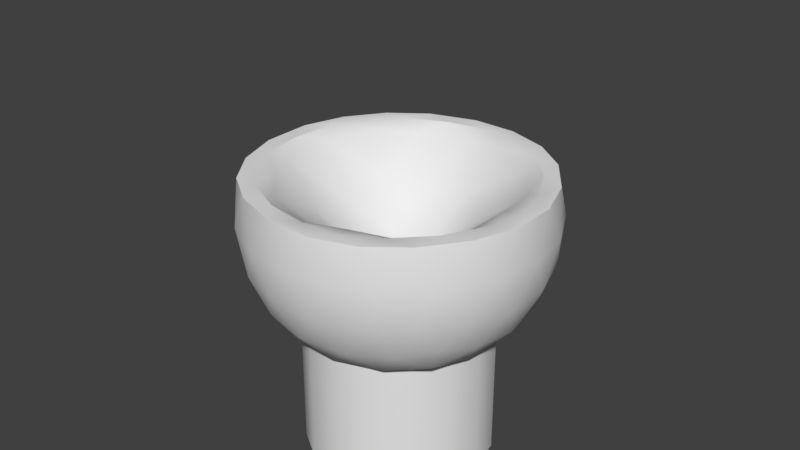 # Source: editor_attachment.blend  (saved by Blender 2.79.0; exported with 4.5.12 LTS)
import bpy
from mathutils import Matrix  # noqa: F401  (used for matrix-valued properties, if any)

bpy.ops.wm.read_factory_settings(use_empty=True)
scene = bpy.context.scene
scene.name = 'Scene'

# ---- collections
col_collection_1 = bpy.data.collections.new('Collection 1'); scene.collection.children.link(col_collection_1)
col_collection_1.hide_render = True
col_collection_1.hide_viewport = True
col_collection_2 = bpy.data.collections.new('Collection 2'); scene.collection.children.link(col_collection_2)
col_collection_3 = bpy.data.collections.new('Collection 3'); scene.collection.children.link(col_collection_3)
col_collection_3.hide_render = True
col_collection_3.hide_viewport = True
col_collection_4 = bpy.data.collections.new('Collection 4'); scene.collection.children.link(col_collection_4)
col_collection_4.hide_render = True
col_collection_4.hide_viewport = True

# ---- materials (node trees are filled in below, after node groups)
mat_core_mat_gizmo_toml = bpy.data.materials.new('core:mat_gizmo.toml')
mat_core_mat_gizmo_toml.alpha_threshold = 0.0
mat_core_mat_gizmo_toml.use_transparent_shadow = False
mat_core_mat_gizmo_toml.roughness = 0.5

# ---- material node trees

# ---- world
world_world = bpy.data.worlds.new('World'); scene.world = world_world
world_world.color = (0.05088, 0.05088, 0.05088)
world_world.use_sun_shadow = False
world_world.sun_shadow_jitter_overblur = 0.0
world_world.cycles.sampling_method = 'MANUAL'

# ---- meshes
me_cylinder_001 = bpy.data.meshes.new('Cylinder.001')
me_cylinder_001.from_pydata([(4.796e-08, 0.3791, -0.3791), (4.796e-08, 0.3791, 0.7053), (0.1451, 0.3502, -0.3791), (0.1451, 0.3502, 0.7053), (0.268, 0.268, -0.3791), (0.268, 0.268, 0.7053), (0.3502, 0.1451, -0.3791), (0.3502, 0.1451, 0.7053), (0.3791, -2.226e-08, -0.3791), (0.3791, -2.226e-08, 0.7053), (0.3502, -0.1451, -0.3791), (0.3502, -0.1451, 0.7053), (0.268, -0.268, -0.3791), (0.268, -0.268, 0.7053), (0.1451, -0.3502, -0.3791), (0.1451, -0.3502, 0.7053), (1.052e-07, -0.3791, -0.3791), (1.052e-07, -0.3791, 0.7053), (-0.1451, -0.3502, -0.3791), (-0.1451, -0.3502, 0.7053), (-0.268, -0.268, -0.3791), (-0.268, -0.268, 0.7053), (-0.3502, -0.1451, -0.3791), (-0.3502, -0.1451, 0.7053), (-0.3791, -1.169e-09, -0.3791), (-0.3791, -1.169e-09, 0.7053), (-0.3502, 0.1451, -0.3791), (-0.3502, 0.1451, 0.7053), (-0.268, 0.268, -0.3791), (-0.268, 0.268, 0.7053), (-0.1451, 0.3502, -0.3791), (-0.1451, 0.3502, 0.7053), (-6.115e-09, 1.704e-08, 0.3283), (0.9289, -0.6749, 1.038), (-0.3548, -1.092, 1.038), (-1.148, 1.704e-08, 1.038), (-0.3548, 1.092, 1.038), (0.9289, 0.6749, 1.038), (0.3548, -1.092, 2.186), (-0.9289, -0.6749, 2.186), (-0.9289, 0.6749, 2.186), (0.3548, 1.092, 2.186), (1.148, 1.704e-08, 2.186), (-6.115e-09, 1.704e-08, 2.896), (-0.2989, -0.9199, 0.7679), (-0.2086, -0.6419, 0.52), (-0.09963, -0.3066, 0.3694), (0.2608, -0.1895, 0.3694), (0.546, -0.3967, 0.52), (0.7825, -0.5685, 0.7679), (0.6829, -0.8752, 0.9672), (0.3375, -1.039, 0.9371), (-0.03805, -1.109, 0.9672), (1.043, 0.379, 0.9672), (1.092, 1.704e-08, 0.9371), (1.043, -0.379, 0.9672), (0.2608, 0.1895, 0.3694), (0.546, 0.3967, 0.52), (0.7825, 0.5685, 0.7679), (-0.9672, 1.704e-08, 0.7679), (-0.6749, 1.704e-08, 0.52), (-0.3224, 1.704e-08, 0.3694), (-0.6213, -0.9199, 0.9672), (-0.8835, -0.6419, 0.9371), (-1.067, -0.3066, 0.9672), (-0.2989, 0.9199, 0.7679), (-0.2086, 0.6419, 0.52), (-0.09963, 0.3066, 0.3694), (-1.067, 0.3066, 0.9672), (-0.8835, 0.6419, 0.9371), (-0.6213, 0.9199, 0.9672), (-0.03805, 1.109, 0.9672), (0.3375, 1.039, 0.9371), (0.6829, 0.8752, 0.9672), (1.228, -0.1895, 1.934), (1.221, -0.3967, 1.612), (1.105, -0.5685, 1.29), (1.105, 0.5685, 1.29), (1.221, 0.3967, 1.612), (1.228, 0.1895, 1.934), (0.1993, -1.227, 1.934), (-6.115e-09, -1.284, 1.612), (-0.1993, -1.227, 1.29), (0.8821, -0.8752, 1.29), (0.7546, -1.039, 1.612), (0.5597, -1.109, 1.934), (-1.105, -0.5685, 1.934), (-1.221, -0.3967, 1.612), (-1.228, -0.1895, 1.29), (-0.5597, -1.109, 1.29), (-0.7546, -1.039, 1.612), (-0.8821, -0.8752, 1.934), (-0.8821, 0.8752, 1.934), (-0.7546, 1.039, 1.612), (-0.5597, 1.109, 1.29), (-1.228, 0.1895, 1.29), (-1.221, 0.3967, 1.612), (-1.105, 0.5685, 1.934), (0.5597, 1.109, 1.934), (0.7546, 1.039, 1.612), (0.8821, 0.8752, 1.29), (-0.1993, 1.227, 1.29), (-6.115e-09, 1.284, 1.612), (0.1993, 1.227, 1.934), (1.067, -0.3066, 2.257), (0.8835, -0.6419, 2.287), (0.6213, -0.9199, 2.257), (0.03805, -1.109, 2.257), (-0.3375, -1.039, 2.287), (-0.6829, -0.8752, 2.257), (-1.043, -0.379, 2.257), (-1.092, 1.704e-08, 2.287), (-1.043, 0.379, 2.257), (-0.6829, 0.8752, 2.257), (-0.3375, 1.039, 2.287), (0.03805, 1.109, 2.257), (0.6213, 0.9199, 2.257), (0.8835, 0.6419, 2.287), (1.067, 0.3066, 2.257), (0.09963, -0.3066, 2.855), (0.2086, -0.6419, 2.704), (0.2989, -0.9199, 2.456), (0.9672, 1.704e-08, 2.456), (0.6749, 1.704e-08, 2.704), (0.3224, 1.704e-08, 2.855), (-0.2608, -0.1895, 2.855), (-0.546, -0.3967, 2.704), (-0.7825, -0.5685, 2.456), (-0.2608, 0.1895, 2.855), (-0.546, 0.3967, 2.704), (-0.7825, 0.5685, 2.456), (0.09963, 0.3066, 2.855), (0.2086, 0.6419, 2.704), (0.2989, 0.9199, 2.456), (0.4645, 0.3375, 2.76), (0.8193, 0.3375, 2.541), (0.5741, 0.6749, 2.541), (-0.1774, 0.546, 2.76), (-0.06777, 0.8835, 2.541), (-0.4645, 0.7546, 2.541), (-0.5741, 1.704e-08, 2.76), (-0.8612, 0.2086, 2.541), (-0.8612, -0.2086, 2.541), (-0.1774, -0.546, 2.76), (-0.4645, -0.7546, 2.541), (-0.06777, -0.8835, 2.541), (0.4645, -0.3375, 2.76), (0.5741, -0.6749, 2.541), (0.8193, -0.3375, 2.541), (1.106, 0.546, 1.967), (1.039, 0.7546, 1.612), (0.8612, 0.8835, 1.967), (-0.1774, 1.221, 1.967), (-0.3967, 1.221, 1.612), (-0.5741, 1.092, 1.967), (-1.216, 0.2086, 1.967), (-1.284, -4.461e-07, 1.612), (-1.216, -0.2086, 1.967), (-0.5741, -1.092, 1.967), (-0.3967, -1.221, 1.612), (-0.1774, -1.221, 1.967), (0.8612, -0.8835, 1.967), (1.039, -0.7546, 1.612), (1.106, -0.546, 1.967), (0.3967, 1.221, 1.612), (0.5741, 1.092, 1.257), (0.1774, 1.221, 1.257), (-1.039, 0.7546, 1.612), (-0.8612, 0.8835, 1.257), (-1.106, 0.546, 1.257), (-1.039, -0.7546, 1.612), (-1.106, -0.546, 1.257), (-0.8612, -0.8835, 1.257), (0.3967, -1.221, 1.612), (0.1774, -1.221, 1.257), (0.5741, -1.092, 1.257), (1.284, 1.704e-08, 1.612), (1.216, -0.2086, 1.257), (1.216, 0.2086, 1.257), (0.4645, 0.7546, 0.6831), (0.1774, 0.546, 0.4638), (0.06777, 0.8835, 0.6831), (-0.5741, 0.6749, 0.6831), (-0.4645, 0.3375, 0.4638), (-0.8193, 0.3375, 0.6831), (-0.8193, -0.3375, 0.6831), (-0.4645, -0.3375, 0.4638), (-0.5741, -0.6749, 0.6831), (0.8612, 0.2086, 0.6831), (0.8612, -0.2086, 0.6831), (0.5741, -9.303e-07, 0.4638), (0.06777, -0.8835, 0.6831), (0.1774, -0.546, 0.4638), (0.4645, -0.7546, 0.6831)], [], [(0, 1, 3, 2), (2, 3, 5, 4), (4, 5, 7, 6), (6, 7, 9, 8), (8, 9, 11, 10), (10, 11, 13, 12), (12, 13, 15, 14), (14, 15, 17, 16), (16, 17, 19, 18), (18, 19, 21, 20), (20, 21, 23, 22), (22, 23, 25, 24), (24, 25, 27, 26), (26, 27, 29, 28), (3, 1, 31, 29, 27, 25, 23, 21, 19, 17, 15, 13, 11, 9, 7, 5), (28, 29, 31, 30), (30, 31, 1, 0), (0, 2, 4, 6, 8, 10, 12, 14, 16, 18, 20, 22, 24, 26, 28, 30), (32, 47, 46), (33, 49, 55), (32, 46, 61), (32, 61, 67), (32, 67, 56), (33, 55, 76), (34, 52, 82), (35, 64, 88), (36, 70, 94), (37, 73, 100), (33, 76, 83), (34, 82, 89), (35, 88, 95), (36, 94, 101), (37, 100, 77), (38, 106, 121), (39, 109, 127), (40, 112, 130), (41, 115, 133), (42, 118, 122), (124, 131, 43), (123, 134, 124), (122, 135, 123), (124, 134, 131), (134, 132, 131), (123, 135, 134), (135, 136, 134), (134, 136, 132), (136, 133, 132), (122, 118, 135), (118, 117, 135), (135, 117, 136), (117, 116, 136), (136, 116, 133), (116, 41, 133), (131, 128, 43), (132, 137, 131), (133, 138, 132), (131, 137, 128), (137, 129, 128), (132, 138, 137), (138, 139, 137), (137, 139, 129), (139, 130, 129), (133, 115, 138), (115, 114, 138), (138, 114, 139), (114, 113, 139), (139, 113, 130), (113, 40, 130), (128, 125, 43), (129, 140, 128), (130, 141, 129), (128, 140, 125), (140, 126, 125), (129, 141, 140), (141, 142, 140), (140, 142, 126), (142, 127, 126), (130, 112, 141), (112, 111, 141), (141, 111, 142), (111, 110, 142), (142, 110, 127), (110, 39, 127), (125, 119, 43), (126, 143, 125), (127, 144, 126), (125, 143, 119), (143, 120, 119), (126, 144, 143), (144, 145, 143), (143, 145, 120), (145, 121, 120), (127, 109, 144), (109, 108, 144), (144, 108, 145), (108, 107, 145), (145, 107, 121), (107, 38, 121), (119, 124, 43), (120, 146, 119), (121, 147, 120), (119, 146, 124), (146, 123, 124), (120, 147, 146), (147, 148, 146), (146, 148, 123), (148, 122, 123), (121, 106, 147), (106, 105, 147), (147, 105, 148), (105, 104, 148), (148, 104, 122), (104, 42, 122), (79, 118, 42), (78, 149, 79), (77, 150, 78), (79, 149, 118), (149, 117, 118), (78, 150, 149), (150, 151, 149), (149, 151, 117), (151, 116, 117), (77, 100, 150), (100, 99, 150), (150, 99, 151), (99, 98, 151), (151, 98, 116), (98, 41, 116), (103, 115, 41), (102, 152, 103), (101, 153, 102), (103, 152, 115), (152, 114, 115), (102, 153, 152), (153, 154, 152), (152, 154, 114), (154, 113, 114), (101, 94, 153), (94, 93, 153), (153, 93, 154), (93, 92, 154), (154, 92, 113), (92, 40, 113), (97, 112, 40), (96, 155, 97), (95, 156, 96), (97, 155, 112), (155, 111, 112), (96, 156, 155), (156, 157, 155), (155, 157, 111), (157, 110, 111), (95, 88, 156), (88, 87, 156), (156, 87, 157), (87, 86, 157), (157, 86, 110), (86, 39, 110), (91, 109, 39), (90, 158, 91), (89, 159, 90), (91, 158, 109), (158, 108, 109), (90, 159, 158), (159, 160, 158), (158, 160, 108), (160, 107, 108), (89, 82, 159), (82, 81, 159), (159, 81, 160), (81, 80, 160), (160, 80, 107), (80, 38, 107), (85, 106, 38), (84, 161, 85), (83, 162, 84), (85, 161, 106), (161, 105, 106), (84, 162, 161), (162, 163, 161), (161, 163, 105), (163, 104, 105), (83, 76, 162), (76, 75, 162), (162, 75, 163), (75, 74, 163), (163, 74, 104), (74, 42, 104), (98, 103, 41), (99, 164, 98), (100, 165, 99), (98, 164, 103), (164, 102, 103), (99, 165, 164), (165, 166, 164), (164, 166, 102), (166, 101, 102), (100, 73, 165), (73, 72, 165), (165, 72, 166), (72, 71, 166), (166, 71, 101), (71, 36, 101), (92, 97, 40), (93, 167, 92), (94, 168, 93), (92, 167, 97), (167, 96, 97), (93, 168, 167), (168, 169, 167), (167, 169, 96), (169, 95, 96), (94, 70, 168), (70, 69, 168), (168, 69, 169), (69, 68, 169), (169, 68, 95), (68, 35, 95), (86, 91, 39), (87, 170, 86), (88, 171, 87), (86, 170, 91), (170, 90, 91), (87, 171, 170), (171, 172, 170), (170, 172, 90), (172, 89, 90), (88, 64, 171), (64, 63, 171), (171, 63, 172), (63, 62, 172), (172, 62, 89), (62, 34, 89), (80, 85, 38), (81, 173, 80), (82, 174, 81), (80, 173, 85), (173, 84, 85), (81, 174, 173), (174, 175, 173), (173, 175, 84), (175, 83, 84), (82, 52, 174), (52, 51, 174), (174, 51, 175), (51, 50, 175), (175, 50, 83), (50, 33, 83), (74, 79, 42), (75, 176, 74), (76, 177, 75), (74, 176, 79), (176, 78, 79), (75, 177, 176), (177, 178, 176), (176, 178, 78), (178, 77, 78), (76, 55, 177), (55, 54, 177), (177, 54, 178), (54, 53, 178), (178, 53, 77), (53, 37, 77), (58, 73, 37), (57, 179, 58), (56, 180, 57), (58, 179, 73), (179, 72, 73), (57, 180, 179), (180, 181, 179), (179, 181, 72), (181, 71, 72), (56, 67, 180), (67, 66, 180), (180, 66, 181), (66, 65, 181), (181, 65, 71), (65, 36, 71), (65, 70, 36), (66, 182, 65), (67, 183, 66), (65, 182, 70), (182, 69, 70), (66, 183, 182), (183, 184, 182), (182, 184, 69), (184, 68, 69), (67, 61, 183), (61, 60, 183), (183, 60, 184), (60, 59, 184), (184, 59, 68), (59, 35, 68), (59, 64, 35), (60, 185, 59), (61, 186, 60), (59, 185, 64), (185, 63, 64), (60, 186, 185), (186, 187, 185), (185, 187, 63), (187, 62, 63), (61, 46, 186), (46, 45, 186), (186, 45, 187), (45, 44, 187), (187, 44, 62), (44, 34, 62), (53, 58, 37), (54, 188, 53), (55, 189, 54), (53, 188, 58), (188, 57, 58), (54, 189, 188), (189, 190, 188), (188, 190, 57), (190, 56, 57), (55, 49, 189), (49, 48, 189), (189, 48, 190), (48, 47, 190), (190, 47, 56), (47, 32, 56), (44, 52, 34), (45, 191, 44), (46, 192, 45), (44, 191, 52), (191, 51, 52), (45, 192, 191), (192, 193, 191), (191, 193, 51), (193, 50, 51), (46, 47, 192), (47, 48, 192), (192, 48, 193), (48, 49, 193), (193, 49, 50), (49, 33, 50)])
me_cylinder_001.polygons.foreach_set('use_smooth', [True] * 338)
me_cylinder_001.materials.append(mat_core_mat_gizmo_toml)
me_cylinder_001.use_remesh_preserve_volume = False
me_cylinder_001.use_remesh_preserve_attributes = False
me_cylinder_001.use_mirror_vertex_groups = False
me_cylinder_001.update()
me_cylinder_002 = bpy.data.meshes.new('Cylinder.002')
me_cylinder_002.from_pydata([(0.0, 1.0, -1.0), (5.324e-09, 1.0, 0.9837), (0.3827, 0.9239, -1.0), (0.3827, 0.9239, 0.9837), (0.7071, 0.7071, -1.0), (0.7071, 0.7071, 0.9837), (0.9239, 0.3827, -1.0), (0.9239, 0.3827, 0.9837), (1.0, -4.371e-08, -1.0), (1.0, -4.371e-08, 0.9837), (0.9239, -0.3827, -1.0), (0.9239, -0.3827, 0.9837), (0.7071, -0.7071, -1.0), (0.7071, -0.7071, 0.9837), (0.3827, -0.9239, -1.0), (0.3827, -0.9239, 0.9837), (1.51e-07, -1.0, -1.0), (1.563e-07, -1.0, 0.9837), (-0.3827, -0.9239, -1.0), (-0.3827, -0.9239, 0.9837), (-0.7071, -0.7071, -1.0), (-0.7071, -0.7071, 0.9837), (-0.9239, -0.3827, -1.0), (-0.9239, -0.3827, 0.9837), (-1.0, 1.192e-08, -1.0), (-1.0, 1.192e-08, 0.9837), (-0.9239, 0.3827, -1.0), (-0.9239, 0.3827, 0.9837), (-0.7071, 0.7071, -1.0), (-0.7071, 0.7071, 0.9837), (-0.3827, 0.9239, -1.0), (-0.3827, 0.9239, 0.9837), (-7.221e-08, 2.532e-08, 0.1901), (1.153, -0.8376, 0.8978), (-0.4404, -1.355, 0.8978), (-1.425, 2.532e-08, 0.8978), (-0.4404, 1.355, 0.8978), (1.153, 0.8376, 0.8978), (0.4404, -1.355, 2.027), (-1.153, -0.8376, 2.027), (-1.153, 0.8376, 2.027), (0.4404, 1.355, 2.027), (1.425, 2.532e-08, 2.027), (6.786e-07, 2.532e-08, 1.073), (-0.3709, -1.142, 0.5634), (-0.2588, -0.7966, 0.3405), (-0.1236, -0.3806, 0.2196), (0.3237, -0.2352, 0.2196), (0.6777, -0.4923, 0.3405), (0.9712, -0.7056, 0.5634), (0.8475, -1.086, 0.8099), (0.4188, -1.289, 0.7725), (-0.04722, -1.377, 0.8099), (1.295, 0.4704, 0.8099), (1.355, 2.532e-08, 0.7725), (1.295, -0.4704, 0.8099), (0.3237, 0.2352, 0.2196), (0.6777, 0.4923, 0.3405), (0.9712, 0.7056, 0.5634), (-1.2, 2.532e-08, 0.5634), (-0.8376, 2.532e-08, 0.3405), (-0.4001, 2.532e-08, 0.2196), (-0.7711, -1.142, 0.8099), (-1.096, -0.7966, 0.7725), (-1.324, -0.3806, 0.8099), (-0.3709, 1.142, 0.5634), (-0.2588, 0.7966, 0.3405), (-0.1236, 0.3806, 0.2196), (-1.324, 0.3806, 0.8099), (-1.096, 0.7966, 0.7725), (-0.7711, 1.142, 0.8099), (-0.04722, 1.377, 0.8099), (0.4188, 1.289, 0.7725), (0.8475, 1.086, 0.8099), (1.524, -0.2352, 2.012), (1.515, -0.4923, 1.611), (1.371, -0.7056, 1.211), (1.371, 0.7056, 1.211), (1.515, 0.4923, 1.611), (1.524, 0.2352, 2.012), (0.2473, -1.522, 2.012), (-1.607e-08, -1.593, 1.611), (-0.2473, -1.522, 1.211), (1.095, -1.086, 1.211), (0.9365, -1.289, 1.611), (0.6947, -1.377, 2.012), (-1.371, -0.7056, 2.012), (-1.515, -0.4923, 1.611), (-1.524, -0.2352, 1.211), (-0.6947, -1.377, 1.211), (-0.9365, -1.289, 1.611), (-1.095, -1.086, 2.012), (-1.095, 1.086, 2.012), (-0.9365, 1.289, 1.611), (-0.6947, 1.377, 1.211), (-1.524, 0.2352, 1.211), (-1.515, 0.4923, 1.611), (-1.371, 0.7056, 2.012), (0.6947, 1.377, 2.012), (0.9365, 1.289, 1.611), (1.095, 1.086, 1.211), (-0.2473, 1.522, 1.211), (-1.607e-08, 1.593, 1.611), (0.2473, 1.522, 2.012), (1.324, -0.3806, 2.021), (1.096, -0.7966, 2.017), (0.7711, -1.142, 2.021), (0.04722, -1.377, 2.021), (-0.4188, -1.289, 2.017), (-0.8475, -1.086, 2.021), (-1.295, -0.4704, 2.021), (-1.355, 2.532e-08, 2.017), (-1.295, 0.4704, 2.021), (-0.8475, 1.086, 2.021), (-0.4188, 1.289, 2.017), (0.04722, 1.377, 2.021), (0.7711, 1.142, 2.021), (1.096, 0.7966, 2.017), (1.324, 0.3806, 2.021), (0.1236, -0.3806, 1.192), (0.2588, -0.7966, 1.601), (0.3709, -1.142, 1.974), (1.2, 2.532e-08, 1.974), (0.8376, 2.532e-08, 1.601), (0.4001, 2.532e-08, 1.192), (-0.3237, -0.2352, 1.192), (-0.6777, -0.4923, 1.601), (-0.9712, -0.7056, 1.974), (-0.3237, 0.2352, 1.192), (-0.6777, 0.4923, 1.601), (-0.9712, 0.7056, 1.974), (0.1236, 0.3806, 1.192), (0.2588, 0.7966, 1.601), (0.3709, 1.142, 1.974), (0.5764, 0.4188, 1.485), (1.133, 0.4666, 1.928), (0.7937, 0.9331, 1.928), (-0.2202, 0.6777, 1.485), (-0.09369, 1.221, 1.928), (-0.6422, 1.043, 1.928), (-0.7125, 2.532e-08, 1.485), (-1.191, 0.2883, 1.928), (-1.191, -0.2883, 1.928), (-0.2202, -0.6777, 1.485), (-0.6422, -1.043, 1.928), (-0.09369, -1.221, 1.928), (0.5764, -0.4188, 1.485), (0.7937, -0.9331, 1.928), (1.133, -0.4666, 1.928), (1.373, 0.6777, 2.017), (1.289, 0.9365, 1.611), (1.069, 1.096, 2.017), (-0.2202, 1.515, 2.017), (-0.4923, 1.515, 1.611), (-0.7125, 1.355, 2.017), (-1.509, 0.2588, 2.017), (-1.593, -5.495e-07, 1.611), (-1.509, -0.2588, 2.017), (-0.7125, -1.355, 2.017), (-0.4923, -1.515, 1.611), (-0.2202, -1.515, 2.017), (1.069, -1.096, 2.017), (1.289, -0.9365, 1.611), (1.373, -0.6777, 2.017), (0.4923, 1.515, 1.611), (0.7125, 1.355, 1.17), (0.2202, 1.515, 1.17), (-1.289, 0.9365, 1.611), (-1.069, 1.096, 1.17), (-1.373, 0.6777, 1.17), (-1.289, -0.9365, 1.611), (-1.373, -0.6777, 1.17), (-1.069, -1.096, 1.17), (0.4923, -1.515, 1.611), (0.2202, -1.515, 1.17), (0.7125, -1.355, 1.17), (1.593, 2.532e-08, 1.611), (1.509, -0.2588, 1.17), (1.509, 0.2588, 1.17), (0.5765, 0.9365, 0.4849), (0.2202, 0.6777, 0.2936), (0.08411, 1.096, 0.4849), (-0.7125, 0.8376, 0.4849), (-0.5764, 0.4188, 0.2936), (-1.017, 0.4188, 0.4849), (-1.017, -0.4188, 0.4849), (-0.5764, -0.4188, 0.2936), (-0.7125, -0.8376, 0.4849), (1.069, 0.2588, 0.4849), (1.069, -0.2588, 0.4849), (0.7125, -1.15e-06, 0.2936), (0.08411, -1.096, 0.4849), (0.2202, -0.6777, 0.2936), (0.5765, -0.9365, 0.4849)], [], [(0, 1, 3, 2), (2, 3, 5, 4), (4, 5, 7, 6), (6, 7, 9, 8), (8, 9, 11, 10), (10, 11, 13, 12), (12, 13, 15, 14), (14, 15, 17, 16), (16, 17, 19, 18), (18, 19, 21, 20), (20, 21, 23, 22), (22, 23, 25, 24), (24, 25, 27, 26), (26, 27, 29, 28), (3, 1, 31, 29, 27, 25, 23, 21, 19, 17, 15, 13, 11, 9, 7, 5), (28, 29, 31, 30), (30, 31, 1, 0), (0, 2, 4, 6, 8, 10, 12, 14, 16, 18, 20, 22, 24, 26, 28, 30), (32, 47, 46), (33, 49, 55), (32, 46, 61), (32, 61, 67), (32, 67, 56), (33, 55, 76), (34, 52, 82), (35, 64, 88), (36, 70, 94), (37, 73, 100), (33, 76, 83), (34, 82, 89), (35, 88, 95), (36, 94, 101), (37, 100, 77), (38, 106, 121), (39, 109, 127), (40, 112, 130), (41, 115, 133), (42, 118, 122), (124, 131, 43), (123, 134, 124), (122, 135, 123), (124, 134, 131), (134, 132, 131), (123, 135, 134), (135, 136, 134), (134, 136, 132), (136, 133, 132), (122, 118, 135), (118, 117, 135), (135, 117, 136), (117, 116, 136), (136, 116, 133), (116, 41, 133), (131, 128, 43), (132, 137, 131), (133, 138, 132), (131, 137, 128), (137, 129, 128), (132, 138, 137), (138, 139, 137), (137, 139, 129), (139, 130, 129), (133, 115, 138), (115, 114, 138), (138, 114, 139), (114, 113, 139), (139, 113, 130), (113, 40, 130), (128, 125, 43), (129, 140, 128), (130, 141, 129), (128, 140, 125), (140, 126, 125), (129, 141, 140), (141, 142, 140), (140, 142, 126), (142, 127, 126), (130, 112, 141), (112, 111, 141), (141, 111, 142), (111, 110, 142), (142, 110, 127), (110, 39, 127), (125, 119, 43), (126, 143, 125), (127, 144, 126), (125, 143, 119), (143, 120, 119), (126, 144, 143), (144, 145, 143), (143, 145, 120), (145, 121, 120), (127, 109, 144), (109, 108, 144), (144, 108, 145), (108, 107, 145), (145, 107, 121), (107, 38, 121), (119, 124, 43), (120, 146, 119), (121, 147, 120), (119, 146, 124), (146, 123, 124), (120, 147, 146), (147, 148, 146), (146, 148, 123), (148, 122, 123), (121, 106, 147), (106, 105, 147), (147, 105, 148), (105, 104, 148), (148, 104, 122), (104, 42, 122), (79, 118, 42), (78, 149, 79), (77, 150, 78), (79, 149, 118), (149, 117, 118), (78, 150, 149), (150, 151, 149), (149, 151, 117), (151, 116, 117), (77, 100, 150), (100, 99, 150), (150, 99, 151), (99, 98, 151), (151, 98, 116), (98, 41, 116), (103, 115, 41), (102, 152, 103), (101, 153, 102), (103, 152, 115), (152, 114, 115), (102, 153, 152), (153, 154, 152), (152, 154, 114), (154, 113, 114), (101, 94, 153), (94, 93, 153), (153, 93, 154), (93, 92, 154), (154, 92, 113), (92, 40, 113), (97, 112, 40), (96, 155, 97), (95, 156, 96), (97, 155, 112), (155, 111, 112), (96, 156, 155), (156, 157, 155), (155, 157, 111), (157, 110, 111), (95, 88, 156), (88, 87, 156), (156, 87, 157), (87, 86, 157), (157, 86, 110), (86, 39, 110), (91, 109, 39), (90, 158, 91), (89, 159, 90), (91, 158, 109), (158, 108, 109), (90, 159, 158), (159, 160, 158), (158, 160, 108), (160, 107, 108), (89, 82, 159), (82, 81, 159), (159, 81, 160), (81, 80, 160), (160, 80, 107), (80, 38, 107), (85, 106, 38), (84, 161, 85), (83, 162, 84), (85, 161, 106), (161, 105, 106), (84, 162, 161), (162, 163, 161), (161, 163, 105), (163, 104, 105), (83, 76, 162), (76, 75, 162), (162, 75, 163), (75, 74, 163), (163, 74, 104), (74, 42, 104), (98, 103, 41), (99, 164, 98), (100, 165, 99), (98, 164, 103), (164, 102, 103), (99, 165, 164), (165, 166, 164), (164, 166, 102), (166, 101, 102), (100, 73, 165), (73, 72, 165), (165, 72, 166), (72, 71, 166), (166, 71, 101), (71, 36, 101), (92, 97, 40), (93, 167, 92), (94, 168, 93), (92, 167, 97), (167, 96, 97), (93, 168, 167), (168, 169, 167), (167, 169, 96), (169, 95, 96), (94, 70, 168), (70, 69, 168), (168, 69, 169), (69, 68, 169), (169, 68, 95), (68, 35, 95), (86, 91, 39), (87, 170, 86), (88, 171, 87), (86, 170, 91), (170, 90, 91), (87, 171, 170), (171, 172, 170), (170, 172, 90), (172, 89, 90), (88, 64, 171), (64, 63, 171), (171, 63, 172), (63, 62, 172), (172, 62, 89), (62, 34, 89), (80, 85, 38), (81, 173, 80), (82, 174, 81), (80, 173, 85), (173, 84, 85), (81, 174, 173), (174, 175, 173), (173, 175, 84), (175, 83, 84), (82, 52, 174), (52, 51, 174), (174, 51, 175), (51, 50, 175), (175, 50, 83), (50, 33, 83), (74, 79, 42), (75, 176, 74), (76, 177, 75), (74, 176, 79), (176, 78, 79), (75, 177, 176), (177, 178, 176), (176, 178, 78), (178, 77, 78), (76, 55, 177), (55, 54, 177), (177, 54, 178), (54, 53, 178), (178, 53, 77), (53, 37, 77), (58, 73, 37), (57, 179, 58), (56, 180, 57), (58, 179, 73), (179, 72, 73), (57, 180, 179), (180, 181, 179), (179, 181, 72), (181, 71, 72), (56, 67, 180), (67, 66, 180), (180, 66, 181), (66, 65, 181), (181, 65, 71), (65, 36, 71), (65, 70, 36), (66, 182, 65), (67, 183, 66), (65, 182, 70), (182, 69, 70), (66, 183, 182), (183, 184, 182), (182, 184, 69), (184, 68, 69), (67, 61, 183), (61, 60, 183), (183, 60, 184), (60, 59, 184), (184, 59, 68), (59, 35, 68), (59, 64, 35), (60, 185, 59), (61, 186, 60), (59, 185, 64), (185, 63, 64), (60, 186, 185), (186, 187, 185), (185, 187, 63), (187, 62, 63), (61, 46, 186), (46, 45, 186), (186, 45, 187), (45, 44, 187), (187, 44, 62), (44, 34, 62), (53, 58, 37), (54, 188, 53), (55, 189, 54), (53, 188, 58), (188, 57, 58), (54, 189, 188), (189, 190, 188), (188, 190, 57), (190, 56, 57), (55, 49, 189), (49, 48, 189), (189, 48, 190), (48, 47, 190), (190, 47, 56), (47, 32, 56), (44, 52, 34), (45, 191, 44), (46, 192, 45), (44, 191, 52), (191, 51, 52), (45, 192, 191), (192, 193, 191), (191, 193, 51), (193, 50, 51), (46, 47, 192), (47, 48, 192), (192, 48, 193), (48, 49, 193), (193, 49, 50), (49, 33, 50)])
me_cylinder_002.polygons.foreach_set('use_smooth', [True] * 338)
me_cylinder_002.materials.append(mat_core_mat_gizmo_toml)
me_cylinder_002.use_remesh_preserve_volume = False
me_cylinder_002.use_remesh_preserve_attributes = False
me_cylinder_002.use_mirror_vertex_groups = False
me_cylinder_002.update()
me_cylinder_003 = bpy.data.meshes.new('Cylinder.003')
me_cylinder_003.from_pydata([(5.006e-08, 0.3159, -0.3159), (5.006e-08, 0.3159, 1.095), (0.1209, 0.2919, -0.3159), (0.1209, 0.2919, 1.095), (0.2234, 0.2234, -0.3159), (0.2234, 0.2234, 1.095), (0.2919, 0.1209, -0.3159), (0.2919, 0.1209, 1.095), (0.3159, -1.979e-08, -0.3159), (0.3159, -1.979e-08, 1.095), (0.2919, -0.1209, -0.3159), (0.2919, -0.1209, 1.095), (0.2234, -0.2234, -0.3159), (0.2234, -0.2234, 1.095), (0.1209, -0.2919, -0.3159), (0.1209, -0.2919, 1.095), (9.776e-08, -0.3159, -0.3159), (9.776e-08, -0.3159, 1.095), (-0.1209, -0.2919, -0.3159), (-0.1209, -0.2919, 1.095), (-0.2234, -0.2234, -0.3159), (-0.2234, -0.2234, 1.095), (-0.2919, -0.1209, -0.3159), (-0.2919, -0.1209, 1.095), (-0.3159, -2.216e-09, -0.3159), (-0.3159, -2.216e-09, 1.095), (-0.2919, 0.1209, -0.3159), (-0.2919, 0.1209, 1.095), (-0.2234, 0.2234, -0.3159), (-0.2234, 0.2234, 1.095), (-0.1209, 0.2919, -0.3159), (-0.1209, 0.2919, 1.095), (-6.115e-09, 1.704e-08, 0.3283), (0.9289, -0.6749, 1.038), (-0.3548, -1.092, 1.038), (-1.148, 1.704e-08, 1.038), (-0.3548, 1.092, 1.038), (0.9289, 0.6749, 1.038), (0.3548, -1.092, 2.186), (-0.9289, -0.6749, 2.186), (-0.9289, 0.6749, 2.186), (0.3548, 1.092, 2.186), (1.148, 1.704e-08, 2.186), (-6.115e-09, 1.704e-08, 3.892), (-0.2989, -0.9199, 0.7679), (-0.2086, -0.6419, 0.52), (-0.09963, -0.3066, 0.3694), (0.2608, -0.1895, 0.3694), (0.546, -0.3967, 0.52), (0.7825, -0.5685, 0.7679), (0.6829, -0.8752, 0.9672), (0.3375, -1.039, 0.9371), (-0.03805, -1.109, 0.9672), (1.043, 0.379, 0.9672), (1.092, 1.704e-08, 0.9371), (1.043, -0.379, 0.9672), (0.2608, 0.1895, 0.3694), (0.546, 0.3967, 0.52), (0.7825, 0.5685, 0.7679), (-0.9672, 1.704e-08, 0.7679), (-0.6749, 1.704e-08, 0.52), (-0.3224, 1.704e-08, 0.3694), (-0.6213, -0.9199, 0.9672), (-0.8835, -0.6419, 0.9371), (-1.067, -0.3066, 0.9672), (-0.2989, 0.9199, 0.7679), (-0.2086, 0.6419, 0.52), (-0.09963, 0.3066, 0.3694), (-1.067, 0.3066, 0.9672), (-0.8835, 0.6419, 0.9371), (-0.6213, 0.9199, 0.9672), (-0.03805, 1.109, 0.9672), (0.3375, 1.039, 0.9371), (0.6829, 0.8752, 0.9672), (1.228, -0.1895, 1.934), (1.221, -0.3967, 1.612), (1.105, -0.5685, 1.29), (1.105, 0.5685, 1.29), (1.221, 0.3967, 1.612), (1.228, 0.1895, 1.934), (0.1993, -1.227, 1.934), (-6.115e-09, -1.284, 1.612), (-0.1993, -1.227, 1.29), (0.8821, -0.8752, 1.29), (0.7546, -1.039, 1.612), (0.5597, -1.109, 1.934), (-1.105, -0.5685, 1.934), (-1.221, -0.3967, 1.612), (-1.228, -0.1895, 1.29), (-0.5597, -1.109, 1.29), (-0.7546, -1.039, 1.612), (-0.8821, -0.8752, 1.934), (-0.8821, 0.8752, 1.934), (-0.7546, 1.039, 1.612), (-0.5597, 1.109, 1.29), (-1.228, 0.1895, 1.29), (-1.221, 0.3967, 1.612), (-1.105, 0.5685, 1.934), (0.5597, 1.109, 1.934), (0.7546, 1.039, 1.612), (0.8821, 0.8752, 1.29), (-0.1993, 1.227, 1.29), (-6.115e-09, 1.284, 1.612), (0.1993, 1.227, 1.934), (1.067, -0.3066, 2.257), (0.8835, -0.6419, 2.287), (0.6213, -0.9199, 2.257), (0.03805, -1.109, 2.257), (-0.3375, -1.039, 2.287), (-0.6829, -0.8752, 2.257), (-1.043, -0.379, 2.257), (-1.092, 1.704e-08, 2.287), (-1.043, 0.379, 2.257), (-0.6829, 0.8752, 2.257), (-0.3375, 1.039, 2.287), (0.03805, 1.109, 2.257), (0.6213, 0.9199, 2.257), (0.8835, 0.6419, 2.287), (1.067, 0.3066, 2.257), (0.09963, -0.3066, 3.087), (0.2086, -0.6419, 2.704), (0.2989, -0.9199, 2.456), (0.9672, 1.704e-08, 2.456), (0.6749, 1.704e-08, 2.704), (0.3224, 1.704e-08, 3.087), (-0.2608, -0.1895, 3.087), (-0.546, -0.3967, 2.704), (-0.7825, -0.5685, 2.456), (-0.2608, 0.1895, 3.087), (-0.546, 0.3967, 2.704), (-0.7825, 0.5685, 2.456), (0.09963, 0.3066, 3.087), (0.2086, 0.6419, 2.704), (0.2989, 0.9199, 2.456), (0.4645, 0.3375, 2.76), (0.8193, 0.3375, 2.541), (0.5741, 0.6749, 2.541), (-0.1774, 0.546, 2.76), (-0.06777, 0.8835, 2.541), (-0.4645, 0.7546, 2.541), (-0.5741, 1.704e-08, 2.76), (-0.8612, 0.2086, 2.541), (-0.8612, -0.2086, 2.541), (-0.1774, -0.546, 2.76), (-0.4645, -0.7546, 2.541), (-0.06777, -0.8835, 2.541), (0.4645, -0.3375, 2.76), (0.5741, -0.6749, 2.541), (0.8193, -0.3375, 2.541), (1.106, 0.546, 1.967), (1.039, 0.7546, 1.612), (0.8612, 0.8835, 1.967), (-0.1774, 1.221, 1.967), (-0.3967, 1.221, 1.612), (-0.5741, 1.092, 1.967), (-1.216, 0.2086, 1.967), (-1.284, -4.461e-07, 1.612), (-1.216, -0.2086, 1.967), (-0.5741, -1.092, 1.967), (-0.3967, -1.221, 1.612), (-0.1774, -1.221, 1.967), (0.8612, -0.8835, 1.967), (1.039, -0.7546, 1.612), (1.106, -0.546, 1.967), (0.3967, 1.221, 1.612), (0.5741, 1.092, 1.257), (0.1774, 1.221, 1.257), (-1.039, 0.7546, 1.612), (-0.8612, 0.8835, 1.257), (-1.106, 0.546, 1.257), (-1.039, -0.7546, 1.612), (-1.106, -0.546, 1.257), (-0.8612, -0.8835, 1.257), (0.3967, -1.221, 1.612), (0.1774, -1.221, 1.257), (0.5741, -1.092, 1.257), (1.284, 1.704e-08, 1.612), (1.216, -0.2086, 1.257), (1.216, 0.2086, 1.257), (0.4645, 0.7546, 0.6831), (0.1774, 0.546, 0.4638), (0.06777, 0.8835, 0.6831), (-0.5741, 0.6749, 0.6831), (-0.4645, 0.3375, 0.4638), (-0.8193, 0.3375, 0.6831), (-0.8193, -0.3375, 0.6831), (-0.4645, -0.3375, 0.4638), (-0.5741, -0.6749, 0.6831), (0.8612, 0.2086, 0.6831), (0.8612, -0.2086, 0.6831), (0.5741, -9.303e-07, 0.4638), (0.06777, -0.8835, 0.6831), (0.1774, -0.546, 0.4638), (0.4645, -0.7546, 0.6831)], [], [(0, 1, 3, 2), (2, 3, 5, 4), (4, 5, 7, 6), (6, 7, 9, 8), (8, 9, 11, 10), (10, 11, 13, 12), (12, 13, 15, 14), (14, 15, 17, 16), (16, 17, 19, 18), (18, 19, 21, 20), (20, 21, 23, 22), (22, 23, 25, 24), (24, 25, 27, 26), (26, 27, 29, 28), (3, 1, 31, 29, 27, 25, 23, 21, 19, 17, 15, 13, 11, 9, 7, 5), (28, 29, 31, 30), (30, 31, 1, 0), (0, 2, 4, 6, 8, 10, 12, 14, 16, 18, 20, 22, 24, 26, 28, 30), (32, 47, 46), (33, 49, 55), (32, 46, 61), (32, 61, 67), (32, 67, 56), (33, 55, 76), (34, 52, 82), (35, 64, 88), (36, 70, 94), (37, 73, 100), (33, 76, 83), (34, 82, 89), (35, 88, 95), (36, 94, 101), (37, 100, 77), (38, 106, 121), (39, 109, 127), (40, 112, 130), (41, 115, 133), (42, 118, 122), (124, 131, 43), (123, 134, 124), (122, 135, 123), (124, 134, 131), (134, 132, 131), (123, 135, 134), (135, 136, 134), (134, 136, 132), (136, 133, 132), (122, 118, 135), (118, 117, 135), (135, 117, 136), (117, 116, 136), (136, 116, 133), (116, 41, 133), (131, 128, 43), (132, 137, 131), (133, 138, 132), (131, 137, 128), (137, 129, 128), (132, 138, 137), (138, 139, 137), (137, 139, 129), (139, 130, 129), (133, 115, 138), (115, 114, 138), (138, 114, 139), (114, 113, 139), (139, 113, 130), (113, 40, 130), (128, 125, 43), (129, 140, 128), (130, 141, 129), (128, 140, 125), (140, 126, 125), (129, 141, 140), (141, 142, 140), (140, 142, 126), (142, 127, 126), (130, 112, 141), (112, 111, 141), (141, 111, 142), (111, 110, 142), (142, 110, 127), (110, 39, 127), (125, 119, 43), (126, 143, 125), (127, 144, 126), (125, 143, 119), (143, 120, 119), (126, 144, 143), (144, 145, 143), (143, 145, 120), (145, 121, 120), (127, 109, 144), (109, 108, 144), (144, 108, 145), (108, 107, 145), (145, 107, 121), (107, 38, 121), (119, 124, 43), (120, 146, 119), (121, 147, 120), (119, 146, 124), (146, 123, 124), (120, 147, 146), (147, 148, 146), (146, 148, 123), (148, 122, 123), (121, 106, 147), (106, 105, 147), (147, 105, 148), (105, 104, 148), (148, 104, 122), (104, 42, 122), (79, 118, 42), (78, 149, 79), (77, 150, 78), (79, 149, 118), (149, 117, 118), (78, 150, 149), (150, 151, 149), (149, 151, 117), (151, 116, 117), (77, 100, 150), (100, 99, 150), (150, 99, 151), (99, 98, 151), (151, 98, 116), (98, 41, 116), (103, 115, 41), (102, 152, 103), (101, 153, 102), (103, 152, 115), (152, 114, 115), (102, 153, 152), (153, 154, 152), (152, 154, 114), (154, 113, 114), (101, 94, 153), (94, 93, 153), (153, 93, 154), (93, 92, 154), (154, 92, 113), (92, 40, 113), (97, 112, 40), (96, 155, 97), (95, 156, 96), (97, 155, 112), (155, 111, 112), (96, 156, 155), (156, 157, 155), (155, 157, 111), (157, 110, 111), (95, 88, 156), (88, 87, 156), (156, 87, 157), (87, 86, 157), (157, 86, 110), (86, 39, 110), (91, 109, 39), (90, 158, 91), (89, 159, 90), (91, 158, 109), (158, 108, 109), (90, 159, 158), (159, 160, 158), (158, 160, 108), (160, 107, 108), (89, 82, 159), (82, 81, 159), (159, 81, 160), (81, 80, 160), (160, 80, 107), (80, 38, 107), (85, 106, 38), (84, 161, 85), (83, 162, 84), (85, 161, 106), (161, 105, 106), (84, 162, 161), (162, 163, 161), (161, 163, 105), (163, 104, 105), (83, 76, 162), (76, 75, 162), (162, 75, 163), (75, 74, 163), (163, 74, 104), (74, 42, 104), (98, 103, 41), (99, 164, 98), (100, 165, 99), (98, 164, 103), (164, 102, 103), (99, 165, 164), (165, 166, 164), (164, 166, 102), (166, 101, 102), (100, 73, 165), (73, 72, 165), (165, 72, 166), (72, 71, 166), (166, 71, 101), (71, 36, 101), (92, 97, 40), (93, 167, 92), (94, 168, 93), (92, 167, 97), (167, 96, 97), (93, 168, 167), (168, 169, 167), (167, 169, 96), (169, 95, 96), (94, 70, 168), (70, 69, 168), (168, 69, 169), (69, 68, 169), (169, 68, 95), (68, 35, 95), (86, 91, 39), (87, 170, 86), (88, 171, 87), (86, 170, 91), (170, 90, 91), (87, 171, 170), (171, 172, 170), (170, 172, 90), (172, 89, 90), (88, 64, 171), (64, 63, 171), (171, 63, 172), (63, 62, 172), (172, 62, 89), (62, 34, 89), (80, 85, 38), (81, 173, 80), (82, 174, 81), (80, 173, 85), (173, 84, 85), (81, 174, 173), (174, 175, 173), (173, 175, 84), (175, 83, 84), (82, 52, 174), (52, 51, 174), (174, 51, 175), (51, 50, 175), (175, 50, 83), (50, 33, 83), (74, 79, 42), (75, 176, 74), (76, 177, 75), (74, 176, 79), (176, 78, 79), (75, 177, 176), (177, 178, 176), (176, 178, 78), (178, 77, 78), (76, 55, 177), (55, 54, 177), (177, 54, 178), (54, 53, 178), (178, 53, 77), (53, 37, 77), (58, 73, 37), (57, 179, 58), (56, 180, 57), (58, 179, 73), (179, 72, 73), (57, 180, 179), (180, 181, 179), (179, 181, 72), (181, 71, 72), (56, 67, 180), (67, 66, 180), (180, 66, 181), (66, 65, 181), (181, 65, 71), (65, 36, 71), (65, 70, 36), (66, 182, 65), (67, 183, 66), (65, 182, 70), (182, 69, 70), (66, 183, 182), (183, 184, 182), (182, 184, 69), (184, 68, 69), (67, 61, 183), (61, 60, 183), (183, 60, 184), (60, 59, 184), (184, 59, 68), (59, 35, 68), (59, 64, 35), (60, 185, 59), (61, 186, 60), (59, 185, 64), (185, 63, 64), (60, 186, 185), (186, 187, 185), (185, 187, 63), (187, 62, 63), (61, 46, 186), (46, 45, 186), (186, 45, 187), (45, 44, 187), (187, 44, 62), (44, 34, 62), (53, 58, 37), (54, 188, 53), (55, 189, 54), (53, 188, 58), (188, 57, 58), (54, 189, 188), (189, 190, 188), (188, 190, 57), (190, 56, 57), (55, 49, 189), (49, 48, 189), (189, 48, 190), (48, 47, 190), (190, 47, 56), (47, 32, 56), (44, 52, 34), (45, 191, 44), (46, 192, 45), (44, 191, 52), (191, 51, 52), (45, 192, 191), (192, 193, 191), (191, 193, 51), (193, 50, 51), (46, 47, 192), (47, 48, 192), (192, 48, 193), (48, 49, 193), (193, 49, 50), (49, 33, 50)])
me_cylinder_003.polygons.foreach_set('use_smooth', [True] * 338)
me_cylinder_003.materials.append(mat_core_mat_gizmo_toml)
me_cylinder_003.use_remesh_preserve_volume = False
me_cylinder_003.use_remesh_preserve_attributes = False
me_cylinder_003.use_mirror_vertex_groups = False
me_cylinder_003.update()
me_cylinder_004 = bpy.data.meshes.new('Cylinder.004')
me_cylinder_004.from_pydata([(4.796e-08, 0.3791, -0.3791), (4.796e-08, 0.3791, 0.7053), (0.1451, 0.3502, -0.3791), (0.1451, 0.3502, 0.7053), (0.268, 0.268, -0.3791), (0.268, 0.268, 0.7053), (0.3502, 0.1451, -0.3791), (0.3502, 0.1451, 0.7053), (0.3791, -2.226e-08, -0.3791), (0.3791, -2.226e-08, 0.7053), (0.3502, -0.1451, -0.3791), (0.3502, -0.1451, 0.7053), (0.268, -0.268, -0.3791), (0.268, -0.268, 0.7053), (0.1451, -0.3502, -0.3791), (0.1451, -0.3502, 0.7053), (1.052e-07, -0.3791, -0.3791), (1.052e-07, -0.3791, 0.7053), (-0.1451, -0.3502, -0.3791), (-0.1451, -0.3502, 0.7053), (-0.268, -0.268, -0.3791), (-0.268, -0.268, 0.7053), (-0.3502, -0.1451, -0.3791), (-0.3502, -0.1451, 0.7053), (-0.3791, -1.169e-09, -0.3791), (-0.3791, -1.169e-09, 0.7053), (-0.3502, 0.1451, -0.3791), (-0.3502, 0.1451, 0.7053), (-0.268, 0.268, -0.3791), (-0.268, 0.268, 0.7053), (-0.1451, 0.3502, -0.3791), (-0.1451, 0.3502, 0.7053), (2.114e-07, 6.519e-09, 3.008)], [], [(0, 1, 3, 2), (2, 3, 5, 4), (4, 5, 7, 6), (6, 7, 9, 8), (8, 9, 11, 10), (10, 11, 13, 12), (12, 13, 15, 14), (14, 15, 17, 16), (16, 17, 19, 18), (18, 19, 21, 20), (20, 21, 23, 22), (22, 23, 25, 24), (24, 25, 27, 26), (26, 27, 29, 28), (15, 13, 32), (28, 29, 31, 30), (30, 31, 1, 0), (0, 2, 4, 6, 8, 10, 12, 14, 16, 18, 20, 22, 24, 26, 28, 30), (5, 3, 32), (29, 27, 32), (19, 17, 32), (9, 7, 32), (1, 31, 32), (23, 21, 32), (13, 11, 32), (27, 25, 32), (3, 1, 32), (17, 15, 32), (7, 5, 32), (31, 29, 32), (21, 19, 32), (11, 9, 32), (25, 23, 32)])
me_cylinder_004.polygons.foreach_set('use_smooth', [True] * 33)
me_cylinder_004.materials.append(mat_core_mat_gizmo_toml)
me_cylinder_004.use_remesh_preserve_volume = False
me_cylinder_004.use_remesh_preserve_attributes = False
me_cylinder_004.use_mirror_vertex_groups = False
me_cylinder_004.update()

# ---- objects
ob_stack = bpy.data.objects.new('stack', me_cylinder_001)
ob_receive = bpy.data.objects.new('receive', me_cylinder_002)
ob_stack_radial = bpy.data.objects.new('stack_radial', me_cylinder_003)
ob_radial = bpy.data.objects.new('radial', me_cylinder_004)

# ---- transforms, parenting, visibility, modifiers, constraints
ob_stack.location = (0.0, 0.0, -0.2267)
ob_stack.lineart.crease_threshold = 0.0
_m = ob_stack.modifiers.new('EdgeSplit', 'EDGE_SPLIT')
ob_receive.location = (0.0, 0.0, 0.0)
ob_receive.lineart.crease_threshold = 0.0
_m = ob_receive.modifiers.new('EdgeSplit', 'EDGE_SPLIT')
ob_stack_radial.location = (0.0, 0.0, 0.0)
ob_stack_radial.lineart.crease_threshold = 0.0
_m = ob_stack_radial.modifiers.new('EdgeSplit', 'EDGE_SPLIT')
ob_radial.location = (0.0, 0.0, -0.2267)
ob_radial.lineart.crease_threshold = 0.0
_m = ob_radial.modifiers.new('EdgeSplit', 'EDGE_SPLIT')

# ---- collection membership
col_collection_1.objects.link(ob_stack)
col_collection_2.objects.link(ob_receive)
col_collection_3.objects.link(ob_stack_radial)
col_collection_4.objects.link(ob_radial)

# ---- scene / render settings (as saved in the file)
scene.frame_start = 1; scene.frame_end = 250; scene.frame_set(1)
scene.render.engine = 'BLENDER_EEVEE_NEXT'
scene.render.resolution_percentage = 50
scene.render.dither_intensity = 0.0
scene.cycles.use_denoising = False
scene.cycles.samples = 128
scene.cycles.sampling_pattern = 'TABULATED_SOBOL'
scene.cycles.use_adaptive_sampling = False
scene.cycles.use_light_tree = False
scene.cycles.blur_glossy = 0.0
scene.cycles.sample_clamp_indirect = 0.0
scene.view_settings.view_transform = 'Standard'
bpy.context.view_layer.update()

# ---- added for rendering (the .blend has no active camera and no usable light): camera, sun
cam_auto = bpy.data.cameras.new('AutoCamera')
cam_auto.lens = 50.0
cam_auto.sensor_width = 36.0
cam_auto.clip_end = 1000.0
ob_auto_camera = bpy.data.objects.new('AutoCamera', cam_auto)
scene.collection.objects.link(ob_auto_camera)
ob_auto_camera.location = (6.1539, -7.38468, 6.36908)
ob_auto_camera.rotation_euler = (1.09748, -7.21219e-08, 0.694738)
scene.camera = ob_auto_camera
light_auto_sun = bpy.data.lights.new('AutoSun', 'SUN')
light_auto_sun.energy = 3.0
light_auto_sun.angle = 0.0523599
ob_auto_sun = bpy.data.objects.new('AutoSun', light_auto_sun)
scene.collection.objects.link(ob_auto_sun)
ob_auto_sun.rotation_euler = (0.872665, 0.174533, 0.523599)
bpy.context.view_layer.update()
